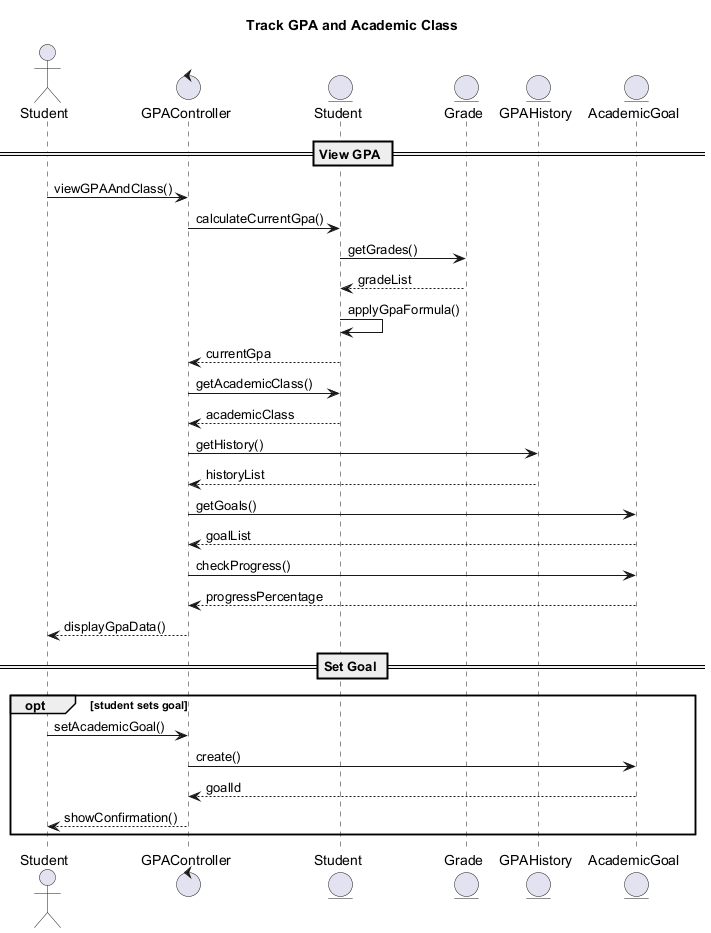

The diagram above was rendered by PlantUML. Its source (embedded in the PNG):
@startuml
Title Track GPA and Academic Class

actor Student
control GPAController as Controller
entity Student as Stu
entity Grade
entity GPAHistory as GPAHist
entity AcademicGoal as Goal

== View GPA ==
Student -> Controller: viewGPAAndClass()
Controller -> Stu: calculateCurrentGpa()
Stu -> Grade: getGrades()
Grade --> Stu: gradeList
Stu -> Stu: applyGpaFormula()
Stu --> Controller: currentGpa
Controller -> Stu: getAcademicClass()
Stu --> Controller: academicClass
Controller -> GPAHist: getHistory()
GPAHist --> Controller: historyList
Controller -> Goal: getGoals()
Goal --> Controller: goalList
Controller -> Goal: checkProgress()
Goal --> Controller: progressPercentage
Controller --> Student: displayGpaData()

== Set Goal ==
opt student sets goal
  Student -> Controller: setAcademicGoal()
  Controller -> Goal: create()
  Goal --> Controller: goalId
  Controller --> Student: showConfirmation()
end

@enduml